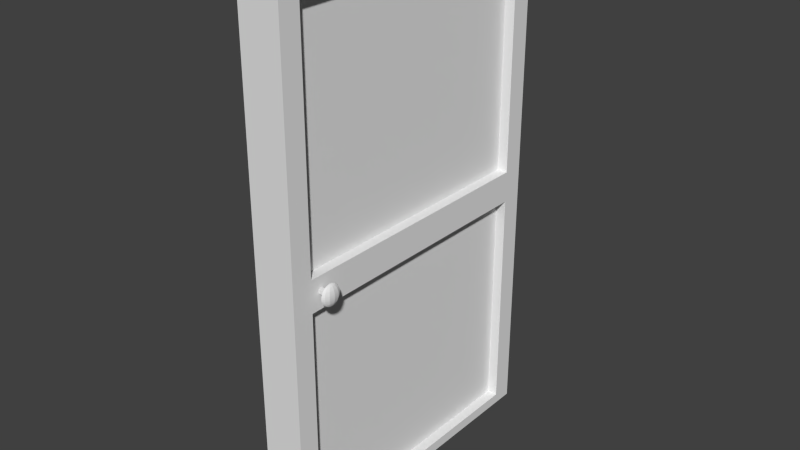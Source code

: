 # Source: door.blend  (saved by Blender 2.74.0; exported with 4.5.12 LTS)
import bpy
from mathutils import Matrix  # noqa: F401  (used for matrix-valued properties, if any)

bpy.ops.wm.read_factory_settings(use_empty=True)
scene = bpy.context.scene
scene.name = 'Scene'

# ---- collections
col_collection_1 = bpy.data.collections.new('Collection 1'); scene.collection.children.link(col_collection_1)

# ---- world
world_world = bpy.data.worlds.new('World'); scene.world = world_world
world_world.color = (0.05088, 0.05088, 0.05088)
world_world.use_sun_shadow = False
world_world.sun_shadow_jitter_overblur = 0.0
world_world.cycles.sampling_method = 'MANUAL'
world_world.cycles.sample_map_resolution = 256

# ---- meshes
me_sphere_002 = bpy.data.meshes.new('Sphere.002')
me_sphere_002.from_pydata([(0.1596, -1.3, 1.296), (0.1639, -1.3, 1.292), (0.1677, -1.3, 1.285), (0.1708, -1.3, 1.278), (0.1731, -1.3, 1.269), (0.1745, -1.3, 1.26), (0.175, -1.3, 1.25), (0.1745, -1.3, 1.24), (0.1731, -1.3, 1.231), (0.1708, -1.3, 1.222), (0.1677, -1.3, 1.215), (0.1639, -1.3, 1.208), (0.1596, -1.3, 1.204), (0.1542, -1.305, 1.299), (0.1583, -1.31, 1.296), (0.162, -1.314, 1.292), (0.1653, -1.318, 1.285), (0.168, -1.321, 1.278), (0.17, -1.323, 1.269), (0.1712, -1.325, 1.26), (0.1717, -1.325, 1.25), (0.1712, -1.325, 1.24), (0.17, -1.323, 1.231), (0.168, -1.321, 1.222), (0.1653, -1.318, 1.215), (0.162, -1.314, 1.208), (0.1583, -1.31, 1.204), (0.1542, -1.305, 1.201), (0.1524, -1.308, 1.299), (0.1548, -1.317, 1.296), (0.1569, -1.324, 1.292), (0.1588, -1.331, 1.285), (0.1604, -1.336, 1.278), (0.1615, -1.34, 1.269), (0.1623, -1.342, 1.26), (0.1625, -1.343, 1.25), (0.1623, -1.342, 1.24), (0.1615, -1.34, 1.231), (0.1604, -1.336, 1.222), (0.1588, -1.331, 1.215), (0.1569, -1.324, 1.208), (0.1548, -1.317, 1.204), (0.1524, -1.308, 1.201), (0.15, -1.31, 1.299), (0.15, -1.319, 1.296), (0.15, -1.328, 1.292), (0.15, -1.335, 1.285), (0.15, -1.342, 1.278), (0.15, -1.346, 1.269), (0.15, -1.349, 1.26), (0.15, -1.35, 1.25), (0.15, -1.349, 1.24), (0.15, -1.346, 1.231), (0.15, -1.342, 1.222), (0.15, -1.335, 1.215), (0.15, -1.328, 1.208), (0.15, -1.319, 1.204), (0.15, -1.31, 1.201), (0.15, -1.3, 1.2), (0.15, -1.29, 1.299), (0.15, -1.281, 1.296), (0.15, -1.272, 1.292), (0.15, -1.265, 1.285), (0.15, -1.258, 1.278), (0.15, -1.254, 1.269), (0.15, -1.251, 1.26), (0.15, -1.25, 1.25), (0.15, -1.251, 1.24), (0.15, -1.254, 1.231), (0.15, -1.258, 1.222), (0.15, -1.265, 1.215), (0.15, -1.272, 1.208), (0.15, -1.281, 1.204), (0.15, -1.29, 1.201), (0.15, -1.3, 1.3), (0.1524, -1.292, 1.299), (0.1548, -1.283, 1.296), (0.1569, -1.276, 1.292), (0.1588, -1.269, 1.285), (0.1604, -1.264, 1.278), (0.1615, -1.26, 1.269), (0.1623, -1.258, 1.26), (0.1625, -1.257, 1.25), (0.1623, -1.258, 1.24), (0.1615, -1.26, 1.231), (0.1604, -1.264, 1.222), (0.1588, -1.269, 1.215), (0.1569, -1.276, 1.208), (0.1548, -1.283, 1.204), (0.1524, -1.292, 1.201), (0.1542, -1.295, 1.299), (0.1583, -1.29, 1.296), (0.162, -1.286, 1.292), (0.1653, -1.282, 1.285), (0.168, -1.279, 1.278), (0.17, -1.277, 1.269), (0.1712, -1.275, 1.26), (0.1717, -1.275, 1.25), (0.1712, -1.275, 1.24), (0.17, -1.277, 1.231), (0.168, -1.279, 1.222), (0.1653, -1.282, 1.215), (0.162, -1.286, 1.208), (0.1583, -1.29, 1.204), (0.1542, -1.295, 1.201), (0.1549, -1.3, 1.299), (0.1549, -1.3, 1.201), (-0.1596, -1.3, 1.296), (-0.1639, -1.3, 1.292), (-0.1677, -1.3, 1.285), (-0.1708, -1.3, 1.278), (-0.1731, -1.3, 1.269), (-0.1745, -1.3, 1.26), (-0.175, -1.3, 1.25), (-0.1745, -1.3, 1.24), (-0.1731, -1.3, 1.231), (-0.1708, -1.3, 1.222), (-0.1677, -1.3, 1.215), (-0.1639, -1.3, 1.208), (-0.1596, -1.3, 1.204), (-0.1542, -1.295, 1.299), (-0.1583, -1.29, 1.296), (-0.162, -1.286, 1.292), (-0.1653, -1.282, 1.285), (-0.168, -1.279, 1.278), (-0.17, -1.277, 1.269), (-0.1712, -1.275, 1.26), (-0.1717, -1.275, 1.25), (-0.1712, -1.275, 1.24), (-0.17, -1.277, 1.231), (-0.168, -1.279, 1.222), (-0.1653, -1.282, 1.215), (-0.162, -1.286, 1.208), (-0.1583, -1.29, 1.204), (-0.1542, -1.295, 1.201), (-0.1524, -1.292, 1.299), (-0.1548, -1.283, 1.296), (-0.1569, -1.276, 1.292), (-0.1588, -1.269, 1.285), (-0.1604, -1.264, 1.278), (-0.1615, -1.26, 1.269), (-0.1623, -1.258, 1.26), (-0.1625, -1.257, 1.25), (-0.1623, -1.258, 1.24), (-0.1615, -1.26, 1.231), (-0.1604, -1.264, 1.222), (-0.1588, -1.269, 1.215), (-0.1569, -1.276, 1.208), (-0.1548, -1.283, 1.204), (-0.1524, -1.292, 1.201), (-0.15, -1.29, 1.299), (-0.15, -1.281, 1.296), (-0.15, -1.272, 1.292), (-0.15, -1.265, 1.285), (-0.15, -1.258, 1.278), (-0.15, -1.254, 1.269), (-0.15, -1.251, 1.26), (-0.15, -1.25, 1.25), (-0.15, -1.251, 1.24), (-0.15, -1.254, 1.231), (-0.15, -1.258, 1.222), (-0.15, -1.265, 1.215), (-0.15, -1.272, 1.208), (-0.15, -1.281, 1.204), (-0.15, -1.29, 1.201), (-0.15, -1.3, 1.2), (-0.15, -1.31, 1.299), (-0.15, -1.319, 1.296), (-0.15, -1.328, 1.292), (-0.15, -1.335, 1.285), (-0.15, -1.342, 1.278), (-0.15, -1.346, 1.269), (-0.15, -1.349, 1.26), (-0.15, -1.35, 1.25), (-0.15, -1.349, 1.24), (-0.15, -1.346, 1.231), (-0.15, -1.342, 1.222), (-0.15, -1.335, 1.215), (-0.15, -1.328, 1.208), (-0.15, -1.319, 1.204), (-0.15, -1.31, 1.201), (-0.15, -1.3, 1.3), (-0.1524, -1.308, 1.299), (-0.1548, -1.317, 1.296), (-0.1569, -1.324, 1.292), (-0.1588, -1.331, 1.285), (-0.1604, -1.336, 1.278), (-0.1615, -1.34, 1.269), (-0.1623, -1.342, 1.26), (-0.1625, -1.343, 1.25), (-0.1623, -1.342, 1.24), (-0.1615, -1.34, 1.231), (-0.1604, -1.336, 1.222), (-0.1588, -1.331, 1.215), (-0.1569, -1.324, 1.208), (-0.1548, -1.317, 1.204), (-0.1524, -1.308, 1.201), (-0.1542, -1.305, 1.299), (-0.1583, -1.31, 1.296), (-0.162, -1.314, 1.292), (-0.1653, -1.318, 1.285), (-0.168, -1.321, 1.278), (-0.17, -1.323, 1.269), (-0.1712, -1.325, 1.26), (-0.1717, -1.325, 1.25), (-0.1712, -1.325, 1.24), (-0.17, -1.323, 1.231), (-0.168, -1.321, 1.222), (-0.1653, -1.318, 1.215), (-0.162, -1.314, 1.208), (-0.1583, -1.31, 1.204), (-0.1542, -1.305, 1.201), (-0.1549, -1.3, 1.299), (-0.1549, -1.3, 1.201), (0.165, -1.31, 1.26), (0.165, -1.31, 1.24), (0.165, -1.29, 1.26), (0.165, -1.29, 1.24), (0.1, -1.31, 1.26), (0.1, -1.31, 1.24), (0.1, -1.29, 1.26), (0.1, -1.29, 1.24), (-0.1, -1.31, 1.26), (-0.1, -1.31, 1.24), (-0.1, -1.29, 1.26), (-0.1, -1.29, 1.24), (-0.165, -1.31, 1.26), (-0.165, -1.31, 1.24), (-0.165, -1.29, 1.26), (-0.165, -1.29, 1.24)], [], [(2, 1, 15, 16), (11, 10, 24, 25), (9, 8, 22, 23), (7, 6, 20, 21), (5, 4, 18, 19), (3, 2, 16, 17), (1, 0, 14, 15), (12, 11, 25, 26), (10, 9, 23, 24), (8, 7, 21, 22), (6, 5, 19, 20), (4, 3, 17, 18), (22, 21, 36, 37), (20, 19, 34, 35), (18, 17, 32, 33), (16, 15, 30, 31), (27, 26, 41, 42), (14, 13, 28, 29), (25, 24, 39, 40), (23, 22, 37, 38), (21, 20, 35, 36), (19, 18, 33, 34), (17, 16, 31, 32), (15, 14, 29, 30), (26, 25, 40, 41), (24, 23, 38, 39), (37, 36, 51, 52), (35, 34, 49, 50), (33, 32, 47, 48), (31, 30, 45, 46), (42, 41, 56, 57), (29, 28, 43, 44), (40, 39, 54, 55), (38, 37, 52, 53), (36, 35, 50, 51), (34, 33, 48, 49), (32, 31, 46, 47), (30, 29, 44, 45), (41, 40, 55, 56), (39, 38, 53, 54), (68, 67, 83, 84), (66, 65, 81, 82), (64, 63, 79, 80), (62, 61, 77, 78), (73, 72, 88, 89), (60, 59, 75, 76), (71, 70, 86, 87), (69, 68, 84, 85), (67, 66, 82, 83), (65, 64, 80, 81), (63, 62, 78, 79), (61, 60, 76, 77), (72, 71, 87, 88), (70, 69, 85, 86), (84, 83, 98, 99), (82, 81, 96, 97), (80, 79, 94, 95), (78, 77, 92, 93), (89, 88, 103, 104), (76, 75, 90, 91), (87, 86, 101, 102), (85, 84, 99, 100), (83, 82, 97, 98), (81, 80, 95, 96), (79, 78, 93, 94), (77, 76, 91, 92), (88, 87, 102, 103), (86, 85, 100, 101), (106, 12, 26, 27), (0, 105, 13, 14), (58, 106, 27), (105, 74, 13), (58, 27, 42), (13, 74, 28), (58, 42, 57), (28, 74, 43), (58, 73, 89), (59, 74, 75), (58, 89, 104), (75, 74, 90), (99, 98, 7, 8), (97, 96, 5, 6), (95, 94, 3, 4), (93, 92, 1, 2), (104, 103, 12, 106), (91, 90, 105, 0), (102, 101, 10, 11), (100, 99, 8, 9), (98, 97, 6, 7), (96, 95, 4, 5), (94, 93, 2, 3), (58, 104, 106), (92, 91, 0, 1), (103, 102, 11, 12), (90, 74, 105), (101, 100, 9, 10), (109, 108, 122, 123), (118, 117, 131, 132), (116, 115, 129, 130), (114, 113, 127, 128), (112, 111, 125, 126), (110, 109, 123, 124), (108, 107, 121, 122), (119, 118, 132, 133), (117, 116, 130, 131), (115, 114, 128, 129), (113, 112, 126, 127), (111, 110, 124, 125), (129, 128, 143, 144), (127, 126, 141, 142), (125, 124, 139, 140), (123, 122, 137, 138), (134, 133, 148, 149), (121, 120, 135, 136), (132, 131, 146, 147), (130, 129, 144, 145), (128, 127, 142, 143), (126, 125, 140, 141), (124, 123, 138, 139), (122, 121, 136, 137), (133, 132, 147, 148), (131, 130, 145, 146), (144, 143, 158, 159), (142, 141, 156, 157), (140, 139, 154, 155), (138, 137, 152, 153), (149, 148, 163, 164), (136, 135, 150, 151), (147, 146, 161, 162), (145, 144, 159, 160), (143, 142, 157, 158), (141, 140, 155, 156), (139, 138, 153, 154), (137, 136, 151, 152), (148, 147, 162, 163), (146, 145, 160, 161), (175, 174, 190, 191), (173, 172, 188, 189), (171, 170, 186, 187), (169, 168, 184, 185), (180, 179, 195, 196), (167, 166, 182, 183), (178, 177, 193, 194), (176, 175, 191, 192), (174, 173, 189, 190), (172, 171, 187, 188), (170, 169, 185, 186), (168, 167, 183, 184), (179, 178, 194, 195), (177, 176, 192, 193), (191, 190, 205, 206), (189, 188, 203, 204), (187, 186, 201, 202), (185, 184, 199, 200), (196, 195, 210, 211), (183, 182, 197, 198), (194, 193, 208, 209), (192, 191, 206, 207), (190, 189, 204, 205), (188, 187, 202, 203), (186, 185, 200, 201), (184, 183, 198, 199), (195, 194, 209, 210), (193, 192, 207, 208), (213, 119, 133, 134), (107, 212, 120, 121), (165, 213, 134), (212, 181, 120), (165, 134, 149), (120, 181, 135), (165, 149, 164), (135, 181, 150), (165, 180, 196), (166, 181, 182), (165, 196, 211), (182, 181, 197), (206, 205, 114, 115), (204, 203, 112, 113), (202, 201, 110, 111), (200, 199, 108, 109), (211, 210, 119, 213), (198, 197, 212, 107), (209, 208, 117, 118), (207, 206, 115, 116), (205, 204, 113, 114), (203, 202, 111, 112), (201, 200, 109, 110), (165, 211, 213), (199, 198, 107, 108), (210, 209, 118, 119), (197, 181, 212), (208, 207, 116, 117), (217, 216, 220, 221), (215, 217, 221, 219), (214, 215, 219, 218), (216, 214, 218, 220), (225, 224, 228, 229), (223, 225, 229, 227), (222, 223, 227, 226), (224, 222, 226, 228)])
_uv = me_sphere_002.uv_layers.new(name='UVMap')
_uv.uv.foreach_set('vector', [0.764, 0.3958, 0.7669, 0.4258, 0.7082, 0.4345, 0.6908, 0.4055, 0.7331, 0.0751, 0.736, 0.1051, 0.6622, 0.1096, 0.6738, 0.07786, 0.7392, 0.1383, 0.7426, 0.1741, 0.649, 0.1817, 0.6539, 0.1444, 0.7463, 0.2118, 0.75, 0.2505, 0.6495, 0.2602, 0.6475, 0.2206, 0.7537, 0.2892, 0.7574, 0.3269, 0.664, 0.3372, 0.6551, 0.2994, 0.7608, 0.3627, 0.764, 0.3958, 0.6908, 0.4055, 0.6759, 0.3729, 0.7669, 0.4258, 0.7695, 0.4526, 0.7279, 0.4594, 0.7082, 0.4345, 0.7305, 0.04838, 0.7331, 0.0751, 0.6738, 0.07786, 0.6884, 0.04958, 0.736, 0.1051, 0.7392, 0.1383, 0.6539, 0.1444, 0.6622, 0.1096, 0.7426, 0.1741, 0.7463, 0.2118, 0.6475, 0.2206, 0.649, 0.1817, 0.75, 0.2505, 0.7537, 0.2892, 0.6551, 0.2994, 0.6495, 0.2602, 0.7574, 0.3269, 0.7608, 0.3627, 0.6759, 0.3729, 0.664, 0.3372, 0.649, 0.1817, 0.6475, 0.2206, 0.5644, 0.2264, 0.5698, 0.1847, 0.6495, 0.2602, 0.6551, 0.2994, 0.5724, 0.3096, 0.565, 0.2683, 0.664, 0.3372, 0.6759, 0.3729, 0.605, 0.3866, 0.5857, 0.3494, 0.6908, 0.4055, 0.7082, 0.4345, 0.6602, 0.449, 0.63, 0.4202, 0.7059, 0.02433, 0.6884, 0.04958, 0.6535, 0.04333, 0.6879, 0.01932, 0.7279, 0.4594, 0.7499, 0.4809, 0.7332, 0.4892, 0.6948, 0.4722, 0.6738, 0.07786, 0.6622, 0.1096, 0.5998, 0.1068, 0.6239, 0.07274, 0.6539, 0.1444, 0.649, 0.1817, 0.5698, 0.1847, 0.5817, 0.1445, 0.6475, 0.2206, 0.6495, 0.2602, 0.565, 0.2683, 0.5644, 0.2264, 0.6551, 0.2994, 0.664, 0.3372, 0.5857, 0.3494, 0.5724, 0.3096, 0.6759, 0.3729, 0.6908, 0.4055, 0.63, 0.4202, 0.605, 0.3866, 0.7082, 0.4345, 0.7279, 0.4594, 0.6948, 0.4722, 0.6602, 0.449, 0.6884, 0.04958, 0.6738, 0.07786, 0.6239, 0.07274, 0.6535, 0.04333, 0.6622, 0.1096, 0.6539, 0.1444, 0.5817, 0.1445, 0.5998, 0.1068, 0.5698, 0.1847, 0.5644, 0.2264, 0.5002, 0.2263, 0.5088, 0.1781, 0.565, 0.2683, 0.5724, 0.3096, 0.5094, 0.3219, 0.5008, 0.2745, 0.5857, 0.3494, 0.605, 0.3866, 0.5539, 0.4095, 0.5271, 0.3676, 0.63, 0.4202, 0.6602, 0.449, 0.6309, 0.4738, 0.5889, 0.4456, 0.6879, 0.01932, 0.6535, 0.04333, 0.6327, 0.02679, 0.6788, 0.009326, 0.6948, 0.4722, 0.7332, 0.4892, 0.7262, 0.5008, 0.6776, 0.4924, 0.6239, 0.07274, 0.5998, 0.1068, 0.5546, 0.08972, 0.5904, 0.05403, 0.5817, 0.1445, 0.5698, 0.1847, 0.5088, 0.1781, 0.5271, 0.1318, 0.5644, 0.2264, 0.565, 0.2683, 0.5008, 0.2745, 0.5002, 0.2263, 0.5724, 0.3096, 0.5857, 0.3494, 0.5271, 0.3676, 0.5094, 0.3219, 0.605, 0.3866, 0.63, 0.4202, 0.5889, 0.4456, 0.5539, 0.4095, 0.6602, 0.449, 0.6948, 0.4722, 0.6776, 0.4924, 0.6309, 0.4738, 0.6535, 0.04333, 0.6239, 0.07274, 0.5904, 0.05403, 0.6327, 0.02679, 0.5998, 0.1068, 0.5817, 0.1445, 0.5271, 0.1318, 0.5546, 0.08972, 0.9729, 0.1334, 0.9906, 0.1791, 0.9276, 0.1913, 0.9143, 0.1515, 0.9992, 0.2264, 0.9998, 0.2746, 0.9356, 0.2746, 0.935, 0.2326, 0.9912, 0.3229, 0.9729, 0.3691, 0.9183, 0.3564, 0.9302, 0.3162, 0.9454, 0.4112, 0.9096, 0.4469, 0.8761, 0.4282, 0.9002, 0.3941, 0.7738, 0.000165, 0.8224, 0.008506, 0.8052, 0.02871, 0.7668, 0.01171, 0.8673, 0.4741, 0.8212, 0.4916, 0.8121, 0.4816, 0.8465, 0.4576, 0.8691, 0.02716, 0.9111, 0.05535, 0.87, 0.08074, 0.8398, 0.05192, 0.9461, 0.09141, 0.9729, 0.1334, 0.9143, 0.1515, 0.895, 0.1143, 0.9906, 0.1791, 0.9992, 0.2264, 0.935, 0.2326, 0.9276, 0.1913, 0.9998, 0.2746, 0.9912, 0.3229, 0.9302, 0.3162, 0.9356, 0.2746, 0.9729, 0.3691, 0.9454, 0.4112, 0.9002, 0.3941, 0.9183, 0.3564, 0.9096, 0.4469, 0.8673, 0.4741, 0.8465, 0.4576, 0.8761, 0.4282, 0.8224, 0.008506, 0.8691, 0.02716, 0.8398, 0.05192, 0.8052, 0.02871, 0.9111, 0.05535, 0.9461, 0.09141, 0.895, 0.1143, 0.87, 0.08074, 0.9143, 0.1515, 0.9276, 0.1913, 0.8449, 0.2016, 0.836, 0.1637, 0.935, 0.2326, 0.9356, 0.2746, 0.8525, 0.2803, 0.8505, 0.2408, 0.9302, 0.3162, 0.9183, 0.3564, 0.8461, 0.3565, 0.851, 0.3192, 0.9002, 0.3941, 0.8761, 0.4282, 0.8262, 0.4231, 0.8378, 0.3914, 0.7668, 0.01171, 0.8052, 0.02871, 0.7721, 0.04152, 0.7501, 0.02007, 0.8465, 0.4576, 0.8121, 0.4816, 0.7941, 0.4766, 0.8116, 0.4514, 0.8398, 0.05192, 0.87, 0.08074, 0.8092, 0.09542, 0.7918, 0.06648, 0.895, 0.1143, 0.9143, 0.1515, 0.836, 0.1637, 0.8241, 0.128, 0.9276, 0.1913, 0.935, 0.2326, 0.8505, 0.2408, 0.8449, 0.2016, 0.9356, 0.2746, 0.9302, 0.3162, 0.851, 0.3192, 0.8525, 0.2803, 0.9183, 0.3564, 0.9002, 0.3941, 0.8378, 0.3914, 0.8461, 0.3565, 0.8761, 0.4282, 0.8465, 0.4576, 0.8116, 0.4514, 0.8262, 0.4231, 0.8052, 0.02871, 0.8398, 0.05192, 0.7918, 0.06648, 0.7721, 0.04152, 0.87, 0.08074, 0.895, 0.1143, 0.8241, 0.128, 0.8092, 0.09542, 0.7282, 0.02424, 0.7305, 0.04838, 0.6884, 0.04958, 0.7059, 0.02433, 0.7695, 0.4526, 0.7718, 0.4767, 0.7499, 0.4809, 0.7279, 0.4594, 0.7259, 0.0001648, 0.7282, 0.02424, 0.7059, 0.02433, 0.7718, 0.4767, 0.7741, 0.5008, 0.7499, 0.4809, 0.7259, 0.0001648, 0.7059, 0.02433, 0.6879, 0.01932, 0.7499, 0.4809, 0.7741, 0.5008, 0.7332, 0.4892, 0.7259, 0.0001648, 0.6879, 0.01932, 0.6788, 0.009326, 0.7332, 0.4892, 0.7741, 0.5008, 0.7262, 0.5008, 0.7259, 0.0001648, 0.7738, 0.000165, 0.7668, 0.01171, 0.8212, 0.4916, 0.7741, 0.5008, 0.8121, 0.4816, 0.7259, 0.0001648, 0.7668, 0.01171, 0.7501, 0.02007, 0.8121, 0.4816, 0.7741, 0.5008, 0.7941, 0.4766, 0.836, 0.1637, 0.8449, 0.2016, 0.7463, 0.2118, 0.7426, 0.1741, 0.8505, 0.2408, 0.8525, 0.2803, 0.7537, 0.2892, 0.75, 0.2505, 0.851, 0.3192, 0.8461, 0.3565, 0.7608, 0.3627, 0.7574, 0.3269, 0.8378, 0.3914, 0.8262, 0.4231, 0.7669, 0.4258, 0.764, 0.3958, 0.7501, 0.02007, 0.7721, 0.04152, 0.7305, 0.04838, 0.7282, 0.02424, 0.8116, 0.4514, 0.7941, 0.4766, 0.7718, 0.4767, 0.7695, 0.4526, 0.7918, 0.06648, 0.8092, 0.09542, 0.736, 0.1051, 0.7331, 0.0751, 0.8241, 0.128, 0.836, 0.1637, 0.7426, 0.1741, 0.7392, 0.1383, 0.8449, 0.2016, 0.8505, 0.2408, 0.75, 0.2505, 0.7463, 0.2118, 0.8525, 0.2803, 0.851, 0.3192, 0.7574, 0.3269, 0.7537, 0.2892, 0.8461, 0.3565, 0.8378, 0.3914, 0.764, 0.3958, 0.7608, 0.3627, 0.7259, 0.0001648, 0.7501, 0.02007, 0.7282, 0.02424, 0.8262, 0.4231, 0.8116, 0.4514, 0.7695, 0.4526, 0.7669, 0.4258, 0.7721, 0.04152, 0.7918, 0.06648, 0.7331, 0.0751, 0.7305, 0.04838, 0.7941, 0.4766, 0.7741, 0.5008, 0.7718, 0.4767, 0.8092, 0.09542, 0.8241, 0.128, 0.7392, 0.1383, 0.736, 0.1051, 0.264, 0.3958, 0.2669, 0.4258, 0.2082, 0.4345, 0.1908, 0.4055, 0.2331, 0.0751, 0.236, 0.1051, 0.1622, 0.1096, 0.1738, 0.07786, 0.2392, 0.1383, 0.2426, 0.1741, 0.149, 0.1817, 0.1539, 0.1444, 0.2463, 0.2118, 0.25, 0.2505, 0.1495, 0.2602, 0.1475, 0.2206, 0.2537, 0.2892, 0.2574, 0.3269, 0.164, 0.3372, 0.1551, 0.2994, 0.2608, 0.3627, 0.264, 0.3958, 0.1908, 0.4055, 0.1759, 0.3729, 0.2669, 0.4258, 0.2695, 0.4526, 0.2279, 0.4594, 0.2082, 0.4345, 0.2305, 0.04838, 0.2331, 0.0751, 0.1738, 0.07786, 0.1884, 0.04958, 0.236, 0.1051, 0.2392, 0.1383, 0.1539, 0.1444, 0.1622, 0.1096, 0.2426, 0.1741, 0.2463, 0.2118, 0.1475, 0.2206, 0.149, 0.1817, 0.25, 0.2505, 0.2537, 0.2892, 0.1551, 0.2994, 0.1495, 0.2602, 0.2574, 0.3269, 0.2608, 0.3627, 0.1759, 0.3729, 0.164, 0.3372, 0.149, 0.1817, 0.1475, 0.2206, 0.06435, 0.2264, 0.06985, 0.1847, 0.1495, 0.2602, 0.1551, 0.2994, 0.07238, 0.3096, 0.06498, 0.2683, 0.164, 0.3372, 0.1759, 0.3729, 0.105, 0.3866, 0.08572, 0.3494, 0.1908, 0.4055, 0.2082, 0.4345, 0.1602, 0.449, 0.13, 0.4202, 0.2059, 0.02433, 0.1884, 0.04958, 0.1535, 0.04333, 0.1879, 0.01932, 0.2279, 0.4594, 0.2499, 0.4809, 0.2332, 0.4892, 0.1948, 0.4722, 0.1738, 0.07786, 0.1622, 0.1096, 0.09976, 0.1068, 0.1239, 0.07274, 0.1539, 0.1444, 0.149, 0.1817, 0.06985, 0.1847, 0.08166, 0.1445, 0.1475, 0.2206, 0.1495, 0.2602, 0.06498, 0.2683, 0.06435, 0.2264, 0.1551, 0.2994, 0.164, 0.3372, 0.08572, 0.3494, 0.07238, 0.3096, 0.1759, 0.3729, 0.1908, 0.4055, 0.13, 0.4202, 0.105, 0.3866, 0.2082, 0.4345, 0.2279, 0.4594, 0.1948, 0.4722, 0.1602, 0.449, 0.1884, 0.04958, 0.1738, 0.07786, 0.1239, 0.07274, 0.1535, 0.04333, 0.1622, 0.1096, 0.1539, 0.1444, 0.08166, 0.1445, 0.09976, 0.1068, 0.06985, 0.1847, 0.06435, 0.2264, 0.0001648, 0.2263, 0.008824, 0.1781, 0.06498, 0.2683, 0.07238, 0.3096, 0.009374, 0.3219, 0.0008403, 0.2745, 0.08572, 0.3494, 0.105, 0.3866, 0.05385, 0.4095, 0.02709, 0.3676, 0.13, 0.4202, 0.1602, 0.449, 0.1309, 0.4738, 0.0889, 0.4456, 0.1879, 0.01932, 0.1535, 0.04333, 0.1327, 0.02679, 0.1788, 0.009327, 0.1948, 0.4722, 0.2332, 0.4892, 0.2262, 0.5008, 0.1776, 0.4924, 0.1239, 0.07274, 0.09976, 0.1068, 0.05459, 0.08972, 0.09039, 0.05403, 0.08166, 0.1445, 0.06985, 0.1847, 0.008824, 0.1781, 0.02708, 0.1318, 0.06435, 0.2264, 0.06498, 0.2683, 0.0008403, 0.2745, 0.0001648, 0.2263, 0.07238, 0.3096, 0.08572, 0.3494, 0.02709, 0.3676, 0.009374, 0.3219, 0.105, 0.3866, 0.13, 0.4202, 0.0889, 0.4456, 0.05385, 0.4095, 0.1602, 0.449, 0.1948, 0.4722, 0.1776, 0.4924, 0.1309, 0.4738, 0.1535, 0.04333, 0.1239, 0.07274, 0.09039, 0.05403, 0.1327, 0.02679, 0.09976, 0.1068, 0.08166, 0.1445, 0.02708, 0.1318, 0.05459, 0.08972, 0.4729, 0.1333, 0.4906, 0.1791, 0.4276, 0.1913, 0.4143, 0.1515, 0.4992, 0.2264, 0.4998, 0.2746, 0.4356, 0.2746, 0.435, 0.2326, 0.4912, 0.3228, 0.4729, 0.3691, 0.4183, 0.3564, 0.4302, 0.3162, 0.4454, 0.4112, 0.4096, 0.4469, 0.3761, 0.4282, 0.4002, 0.3941, 0.2738, 0.0001649, 0.3224, 0.008506, 0.3052, 0.02871, 0.2668, 0.01171, 0.3673, 0.4741, 0.3212, 0.4916, 0.3121, 0.4816, 0.3465, 0.4576, 0.3691, 0.02716, 0.4111, 0.05535, 0.37, 0.08074, 0.3398, 0.05192, 0.4461, 0.09141, 0.4729, 0.1333, 0.4143, 0.1515, 0.395, 0.1143, 0.4906, 0.1791, 0.4992, 0.2264, 0.435, 0.2326, 0.4276, 0.1913, 0.4998, 0.2746, 0.4912, 0.3228, 0.4302, 0.3162, 0.4356, 0.2746, 0.4729, 0.3691, 0.4454, 0.4112, 0.4002, 0.3941, 0.4183, 0.3564, 0.4096, 0.4469, 0.3673, 0.4741, 0.3465, 0.4576, 0.3761, 0.4282, 0.3224, 0.008506, 0.3691, 0.02716, 0.3398, 0.05192, 0.3052, 0.02871, 0.4111, 0.05535, 0.4461, 0.09141, 0.395, 0.1143, 0.37, 0.08074, 0.4143, 0.1515, 0.4276, 0.1913, 0.3449, 0.2016, 0.336, 0.1637, 0.435, 0.2326, 0.4356, 0.2746, 0.3525, 0.2803, 0.3505, 0.2408, 0.4302, 0.3162, 0.4183, 0.3564, 0.3461, 0.3565, 0.351, 0.3192, 0.4002, 0.3941, 0.3761, 0.4282, 0.3262, 0.4231, 0.3378, 0.3914, 0.2668, 0.01171, 0.3052, 0.02871, 0.2721, 0.04152, 0.2501, 0.02007, 0.3465, 0.4576, 0.3121, 0.4816, 0.2941, 0.4766, 0.3116, 0.4514, 0.3398, 0.05192, 0.37, 0.08074, 0.3092, 0.09542, 0.2918, 0.06648, 0.395, 0.1143, 0.4143, 0.1515, 0.336, 0.1637, 0.3241, 0.128, 0.4276, 0.1913, 0.435, 0.2326, 0.3505, 0.2408, 0.3449, 0.2016, 0.4356, 0.2746, 0.4302, 0.3162, 0.351, 0.3192, 0.3525, 0.2803, 0.4183, 0.3564, 0.4002, 0.3941, 0.3378, 0.3914, 0.3461, 0.3565, 0.3761, 0.4282, 0.3465, 0.4576, 0.3116, 0.4514, 0.3262, 0.4231, 0.3052, 0.02871, 0.3398, 0.05192, 0.2918, 0.06648, 0.2721, 0.04152, 0.37, 0.08074, 0.395, 0.1143, 0.3241, 0.128, 0.3092, 0.09542, 0.2282, 0.02424, 0.2305, 0.04838, 0.1884, 0.04958, 0.2059, 0.02433, 0.2695, 0.4526, 0.2718, 0.4767, 0.2499, 0.4809, 0.2279, 0.4594, 0.2259, 0.0001648, 0.2282, 0.02424, 0.2059, 0.02433, 0.2718, 0.4767, 0.2741, 0.5008, 0.2499, 0.4809, 0.2259, 0.0001648, 0.2059, 0.02433, 0.1879, 0.01932, 0.2499, 0.4809, 0.2741, 0.5008, 0.2332, 0.4892, 0.2259, 0.0001648, 0.1879, 0.01932, 0.1788, 0.009327, 0.2332, 0.4892, 0.2741, 0.5008, 0.2262, 0.5008, 0.2259, 0.0001648, 0.2738, 0.0001649, 0.2668, 0.01171, 0.3212, 0.4916, 0.2741, 0.5008, 0.3121, 0.4816, 0.2259, 0.0001648, 0.2668, 0.01171, 0.2501, 0.02007, 0.3121, 0.4816, 0.2741, 0.5008, 0.2941, 0.4766, 0.336, 0.1637, 0.3449, 0.2016, 0.2463, 0.2118, 0.2426, 0.1741, 0.3505, 0.2408, 0.3525, 0.2803, 0.2537, 0.2892, 0.25, 0.2505, 0.351, 0.3192, 0.3461, 0.3565, 0.2608, 0.3627, 0.2574, 0.3269, 0.3378, 0.3914, 0.3262, 0.4231, 0.2669, 0.4258, 0.264, 0.3958, 0.2501, 0.02007, 0.2721, 0.04152, 0.2305, 0.04838, 0.2282, 0.02424, 0.3116, 0.4514, 0.2941, 0.4766, 0.2718, 0.4767, 0.2695, 0.4526, 0.2918, 0.06648, 0.3092, 0.09542, 0.236, 0.1051, 0.2331, 0.0751, 0.3241, 0.128, 0.336, 0.1637, 0.2426, 0.1741, 0.2392, 0.1383, 0.3449, 0.2016, 0.3505, 0.2408, 0.25, 0.2505, 0.2463, 0.2118, 0.3525, 0.2803, 0.351, 0.3192, 0.2574, 0.3269, 0.2537, 0.2892, 0.3461, 0.3565, 0.3378, 0.3914, 0.264, 0.3958, 0.2608, 0.3627, 0.2259, 0.0001648, 0.2501, 0.02007, 0.2282, 0.02424, 0.3262, 0.4231, 0.3116, 0.4514, 0.2695, 0.4526, 0.2669, 0.4258, 0.2721, 0.04152, 0.2918, 0.06648, 0.2331, 0.0751, 0.2305, 0.04838, 0.2941, 0.4766, 0.2741, 0.5008, 0.2718, 0.4767, 0.3092, 0.09542, 0.3241, 0.128, 0.2392, 0.1383, 0.236, 0.1051, 0.3234, 0.8255, 0.0001648, 0.8256, 0.1618, 0.6654, 0.1636, 0.6635, 0.3237, 0.5011, 0.3234, 0.8255, 0.1636, 0.6635, 0.1618, 0.6615, 0.0001648, 0.5015, 0.3237, 0.5011, 0.1618, 0.6615, 0.16, 0.6635, 0.0001648, 0.8256, 0.0001648, 0.5015, 0.16, 0.6635, 0.1618, 0.6654, 0.8245, 0.5011, 0.8245, 0.8247, 0.6643, 0.6629, 0.6623, 0.6612, 0.5002, 0.5012, 0.8245, 0.5011, 0.6623, 0.6612, 0.6605, 0.6629, 0.5004, 0.8244, 0.5002, 0.5012, 0.6605, 0.6629, 0.6623, 0.6647, 0.8245, 0.8247, 0.5004, 0.8244, 0.6623, 0.6647, 0.6643, 0.6629])
me_sphere_002.use_remesh_preserve_volume = False
me_sphere_002.use_remesh_preserve_attributes = False
me_sphere_002.use_mirror_vertex_groups = False
me_sphere_002.update()
me_cube_001 = bpy.data.meshes.new('Cube.001')
me_cube_001.from_pydata([(-0.1, -0.05, 0.06667), (-0.1, -0.05, 1.167), (-0.1, -1.35, 0.06667), (-0.1, -1.35, 1.167), (-0.1, 0.05, 0.01667), (-0.1, 0.05, 1.267), (-0.1, -1.45, 0.01667), (-0.1, -1.45, 1.267), (-0.05, -0.05, 0.06667), (-0.05, -1.35, 0.06667), (-0.05, -0.05, 1.167), (-0.05, -1.35, 1.167), (-0.1, -0.05, 1.317), (-0.1, -0.05, 2.417), (-0.1, -1.35, 1.317), (-0.1, -1.35, 2.417), (-0.1, 0.05, 1.267), (-0.1, 0.05, 2.517), (-0.1, -1.45, 1.267), (-0.1, -1.45, 2.517), (-0.05, -0.05, 1.317), (-0.05, -1.35, 1.317), (-0.05, -0.05, 2.417), (-0.05, -1.35, 2.417), (0.1, -1.35, 0.06667), (0.1, -1.35, 1.167), (0.1, -0.05, 0.06667), (0.1, -0.05, 1.167), (0.1, -1.45, 0.01667), (0.1, -1.45, 1.267), (0.1, 0.05, 0.01667), (0.1, 0.05, 1.267), (0.05, -1.35, 0.06667), (0.05, -0.05, 0.06667), (0.05, -1.35, 1.167), (0.05, -0.05, 1.167), (0.1, -1.35, 1.317), (0.1, -1.35, 2.417), (0.1, -0.05, 1.317), (0.1, -0.05, 2.417), (0.1, -1.45, 1.267), (0.1, -1.45, 2.517), (0.1, 0.05, 1.267), (0.1, 0.05, 2.517), (0.05, -1.35, 1.317), (0.05, -0.05, 1.317), (0.05, -1.35, 2.417), (0.05, -0.05, 2.417)], [], [(11, 10, 8, 9), (2, 3, 11, 9), (1, 0, 8, 10), (3, 1, 10, 11), (0, 2, 9, 8), (4, 0, 1, 3, 7, 5), (4, 6, 7, 3, 2, 0), (23, 22, 20, 21), (14, 15, 23, 21), (13, 12, 20, 22), (15, 13, 22, 23), (12, 14, 21, 20), (16, 12, 13, 15, 19, 17), (16, 18, 19, 15, 14, 12), (35, 34, 32, 33), (26, 27, 35, 33), (25, 24, 32, 34), (27, 25, 34, 35), (24, 26, 33, 32), (28, 24, 25, 27, 31, 29), (28, 30, 31, 27, 26, 24), (47, 46, 44, 45), (38, 39, 47, 45), (37, 36, 44, 46), (39, 37, 46, 47), (36, 38, 45, 44), (40, 36, 37, 39, 43, 41), (40, 42, 43, 39, 38, 36), (18, 40, 41, 19), (6, 28, 29, 7), (4, 5, 31, 30), (16, 17, 43, 42), (19, 41, 43, 17), (4, 30, 28, 6)])
_uv = me_cube_001.uv_layers.new(name='UVMap')
_uv.uv.foreach_set('vector', [0.5952, 0.907, 0.5952, 0.6047, 0.8571, 0.6047, 0.8571, 0.907, 0.3095, 0.9535, 0.3095, 0.6977, 0.3214, 0.6977, 0.3214, 0.9535, 0.2738, 0.6977, 0.2738, 0.9535, 0.2619, 0.9535, 0.2619, 0.6977, 0.9524, 0.8953, 0.9524, 0.593, 0.9643, 0.593, 0.9643, 0.8953, 0.9643, 0.8953, 0.9643, 0.593, 0.9762, 0.593, 0.9762, 0.8953, 0.5952, 0.3488, 0.5833, 0.3721, 0.3214, 0.3721, 0.3214, 0.6744, 0.2976, 0.6977, 0.2976, 0.3488, 0.5952, 0.3488, 0.5952, 0.6977, 0.2976, 0.6977, 0.3214, 0.6744, 0.5833, 0.6744, 0.5833, 0.3721, 0.5952, 0.6047, 0.5952, 0.3023, 0.8571, 0.3023, 0.8571, 0.6047, 0.3214, 0.9535, 0.3214, 0.6977, 0.3333, 0.6977, 0.3333, 0.9535, 0.3095, 0.6977, 0.3095, 0.9535, 0.2976, 0.9535, 0.2976, 0.6977, 0.9524, 0.593, 0.9524, 0.2907, 0.9643, 0.2907, 0.9643, 0.593, 0.9643, 0.593, 0.9643, 0.2907, 0.9762, 0.2907, 0.9762, 0.593, 0.2976, 0.3488, 0.2857, 0.3721, 0.02381, 0.3721, 0.02381, 0.6744, 5.677e-08, 0.6977, 0.0, 0.3488, 0.2976, 0.3488, 0.2976, 0.6977, 5.677e-08, 0.6977, 0.02381, 0.6744, 0.2857, 0.6744, 0.2857, 0.3721, 0.5952, 0.3023, 0.5952, 4.158e-08, 0.8571, 0.0, 0.8571, 0.3023, 0.2738, 0.9535, 0.2738, 0.6977, 0.2857, 0.6977, 0.2857, 0.9535, 0.3571, 0.6977, 0.3571, 0.9535, 0.3452, 0.9535, 0.3452, 0.6977, 1.0, 0.2907, 1.0, 0.593, 0.9881, 0.593, 0.9881, 0.2907, 0.9881, 0.2907, 0.9881, 0.593, 0.9762, 0.593, 0.9762, 0.2907, 0.2976, 0.0, 0.2857, 0.02326, 0.02381, 0.02326, 0.02381, 0.3256, 8.426e-08, 0.3488, 0.0, 8.317e-08, 0.2976, 0.0, 0.2976, 0.3488, 8.426e-08, 0.3488, 0.02381, 0.3256, 0.2857, 0.3256, 0.2857, 0.02326, 0.2619, 0.6977, 0.2619, 1.0, 2.838e-08, 1.0, 0.0, 0.6977, 0.2857, 0.9535, 0.2857, 0.6977, 0.2976, 0.6977, 0.2976, 0.9535, 0.3452, 0.6977, 0.3452, 0.9535, 0.3333, 0.9535, 0.3333, 0.6977, 1.0, 0.593, 1.0, 0.8953, 0.9881, 0.8953, 0.9881, 0.593, 0.9881, 0.593, 0.9881, 0.8953, 0.9762, 0.8953, 0.9762, 0.593, 0.5952, 0.0, 0.5833, 0.02326, 0.3214, 0.02326, 0.3214, 0.3256, 0.2976, 0.3488, 0.2976, 9.703e-08, 0.5952, 0.0, 0.5952, 0.3488, 0.2976, 0.3488, 0.3214, 0.3256, 0.5833, 0.3256, 0.5833, 0.02326, 0.9524, 0.2907, 0.9048, 0.2907, 0.9048, 0.0, 0.9524, 0.0, 0.9524, 0.5814, 0.9048, 0.5814, 0.9048, 0.2907, 0.9524, 0.2907, 0.9524, 0.2907, 0.9524, 0.0, 1.0, 6.931e-09, 1.0, 0.2907, 0.9048, 0.8721, 0.9048, 0.5814, 0.9524, 0.5814, 0.9524, 0.8721, 0.8571, 0.3488, 0.9048, 0.3488, 0.9048, 0.6977, 0.8571, 0.6977, 0.8571, 0.0, 0.9048, 0.0, 0.9048, 0.3488, 0.8571, 0.3488])
me_cube_001.use_remesh_preserve_volume = False
me_cube_001.use_remesh_preserve_attributes = False
me_cube_001.use_mirror_vertex_groups = False
me_cube_001.update()

# ---- objects
ob_sphere_000 = bpy.data.objects.new('Sphere.000', me_sphere_002)
ob_cube = bpy.data.objects.new('Cube', me_cube_001)

# ---- transforms, parenting, visibility, modifiers, constraints
ob_sphere_000.location = (0.0, 0.0, 0.0)
ob_sphere_000.lineart.crease_threshold = 0.0
ob_cube.location = (0.0, 0.0, 0.0)
ob_cube.lineart.crease_threshold = 0.0

# ---- collection membership
col_collection_1.objects.link(ob_sphere_000)
col_collection_1.objects.link(ob_cube)

# ---- scene / render settings (as saved in the file)
scene.frame_start = 1; scene.frame_end = 250; scene.frame_set(1)
scene.render.engine = 'BLENDER_EEVEE_NEXT'
scene.render.resolution_percentage = 50
scene.render.dither_intensity = 0.0
scene.cycles.use_denoising = False
scene.cycles.samples = 10
scene.cycles.sampling_pattern = 'TABULATED_SOBOL'
scene.cycles.light_sampling_threshold = 0.0
scene.cycles.use_adaptive_sampling = False
scene.cycles.use_light_tree = False
scene.cycles.blur_glossy = 0.0
scene.cycles.pixel_filter_type = 'GAUSSIAN'
scene.cycles.sample_clamp_indirect = 0.0
scene.view_settings.view_transform = 'Standard'
bpy.context.view_layer.update()

# ---- added for rendering (the .blend has no active camera and no usable light): camera, sun
cam_auto = bpy.data.cameras.new('AutoCamera')
cam_auto.lens = 50.0
cam_auto.sensor_width = 36.0
cam_auto.clip_end = 1000.0
ob_auto_camera = bpy.data.objects.new('AutoCamera', cam_auto)
scene.collection.objects.link(ob_auto_camera)
ob_auto_camera.location = (2.71684, -3.96021, 3.44014)
ob_auto_camera.rotation_euler = (1.09748, -7.21219e-08, 0.694738)
scene.camera = ob_auto_camera
light_auto_sun = bpy.data.lights.new('AutoSun', 'SUN')
light_auto_sun.energy = 3.0
light_auto_sun.angle = 0.0523599
ob_auto_sun = bpy.data.objects.new('AutoSun', light_auto_sun)
scene.collection.objects.link(ob_auto_sun)
ob_auto_sun.rotation_euler = (0.872665, 0.174533, 0.523599)
bpy.context.view_layer.update()
